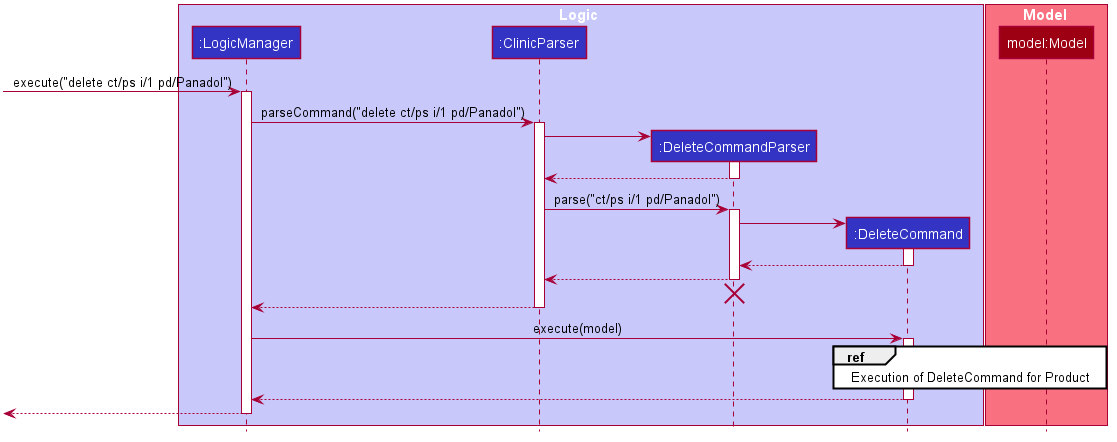

The diagram above was rendered by PlantUML. Its source (embedded in the PNG):
@startuml








skinparam BackgroundColor #FFFFFFF

skinparam Shadowing false

skinparam Class {
    FontColor #FFFFFF
    BorderThickness 1
    BorderColor #FFFFFF
    StereotypeFontColor #FFFFFF
    FontName Arial
}

skinparam Actor {
    BorderColor #000000
    Color #000000
    FontName Arial
}

skinparam Sequence {
    MessageAlign center
    BoxFontSize 15
    BoxPadding 0
    BoxFontColor #FFFFFF
    FontName Arial
}

skinparam Participant {
    FontColor #FFFFFFF
    Padding 20
}

skinparam MinClassWidth 50
skinparam ParticipantPadding 10
skinparam Shadowing false
skinparam DefaultTextAlignment center
skinparam packageStyle Rectangle

hide footbox
hide members
hide circle

box Logic #C8C8FA
participant ":LogicManager" as LogicManager #3333C4
participant ":ClinicParser" as ClinicParser #3333C4
participant ":DeleteCommandParser" as DeleteCommandParser #3333C4
participant ":DeleteCommand" as DeleteCommand #3333C4
end box

box Model #F97181
participant "model:Model" as Model #9D0012
end box

[-> LogicManager : execute("delete ct/ps i/1 pd/Panadol")
activate LogicManager

LogicManager -> ClinicParser : parseCommand("delete ct/ps i/1 pd/Panadol")
activate ClinicParser

create DeleteCommandParser
ClinicParser -> DeleteCommandParser
activate DeleteCommandParser

DeleteCommandParser --> ClinicParser
deactivate DeleteCommandParser

ClinicParser -> DeleteCommandParser : parse("ct/ps i/1 pd/Panadol")
activate DeleteCommandParser

create DeleteCommand
DeleteCommandParser -> DeleteCommand
activate DeleteCommand

DeleteCommand --> DeleteCommandParser
deactivate DeleteCommand

DeleteCommandParser --> ClinicParser
deactivate DeleteCommandParser
DeleteCommandParser -[hidden]-> ClinicParser
destroy DeleteCommandParser

ClinicParser --> LogicManager
deactivate ClinicParser

LogicManager -> DeleteCommand : execute(model)
activate DeleteCommand

ref over DeleteCommand, Model
Execution of DeleteCommand for Product
end

DeleteCommand --> LogicManager
deactivate DeleteCommand

[<--LogicManager
deactivate LogicManager
@enduml